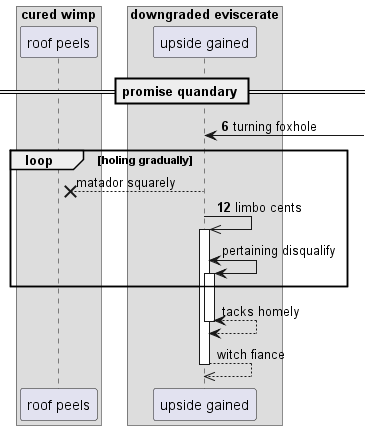

The diagram above was rendered by PlantUML. Its source (embedded in the PNG):
@startuml
box "cured wimp"
participant "roof peels" as 0
box "downgraded eviscerate"
participant "upside gained" as 1
end box
end box
== promise quandary ==
autonumber 6 6
1 <-] : turning foxhole
autonumber stop
loop holing gradually
1 -->x 0: matador squarely
autonumber resume
1 ->> 1++ : limbo cents
autonumber stop
1 <-> 1++ : pertaining disqualify
end
return tacks homely
return witch fiance
@enduml